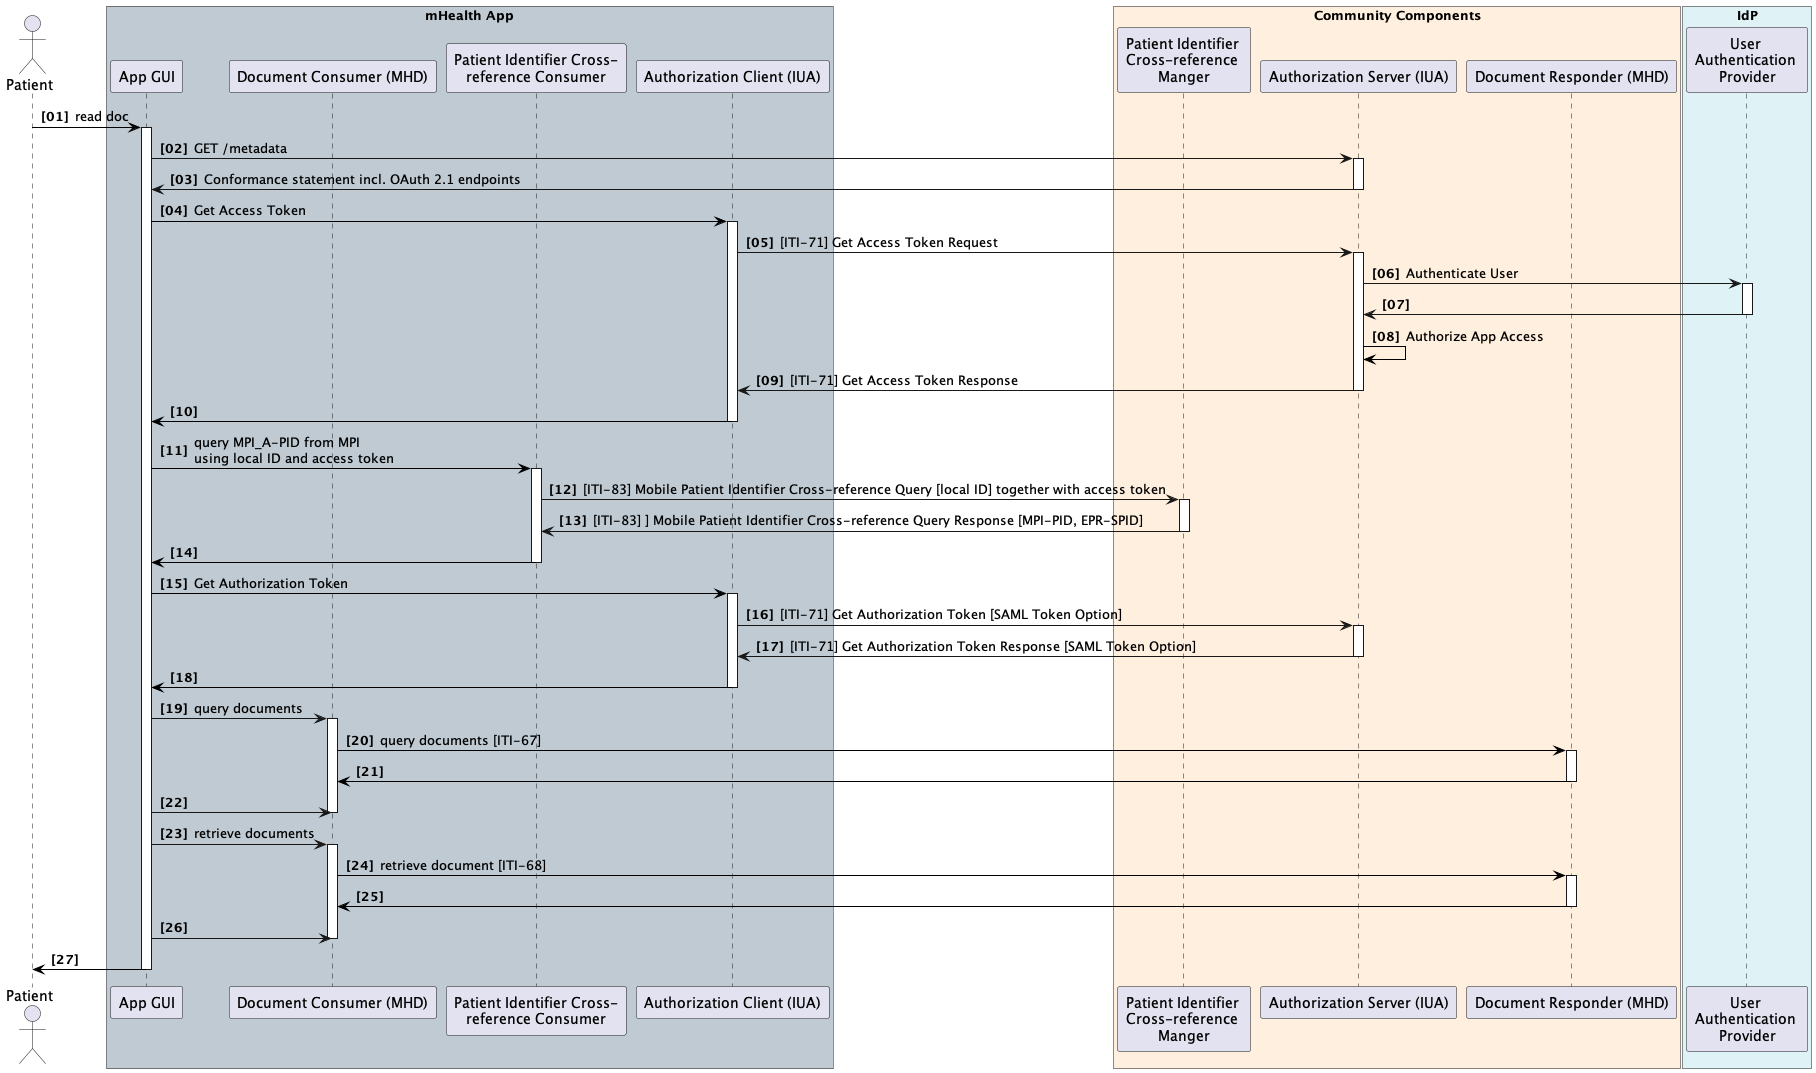

The diagram above was rendered by PlantUML. Its source (embedded in the PNG):
@startuml
!include design.plantuml.txt

actor user as "Patient"

box "mHealth App" #BFCAD2
	participant app as "App GUI"
    participant docconsumer as "Document Consumer (MHD)"
    participant pixmconsumer as "Patient Identifier Cross-\nreference Consumer"
	participant AuthorizationClient as "Authorization Client (IUA)"
end box

box "Community Components" #FFEFDE
	participant mp_pix_x_ref_mgr as "Patient Identifier \nCross-reference \nManger"
	participant mp_AuthorizationServer as "Authorization Server (IUA)"
	participant mp_doc_responder as "Document Responder (MHD)"
end box

box "IdP" #DFF3F7
	participant idp_user_authentication_provider as "User \nAuthentication \nProvider"
end box


user -[#black]> app: read doc
activate app

app -> mp_AuthorizationServer: GET /metadata
activate mp_AuthorizationServer
app <- mp_AuthorizationServer: Conformance statement incl. OAuth 2.1 endpoints
deactivate mp_AuthorizationServer

app -[#black]> AuthorizationClient: Get Access Token
activate AuthorizationClient
AuthorizationClient -> mp_AuthorizationServer: [ITI-71] Get Access Token Request 
activate mp_AuthorizationServer
mp_AuthorizationServer -> idp_user_authentication_provider: Authenticate User
activate idp_user_authentication_provider
mp_AuthorizationServer <- idp_user_authentication_provider
deactivate idp_user_authentication_provider
mp_AuthorizationServer -[#black]> mp_AuthorizationServer: Authorize App Access
AuthorizationClient <- mp_AuthorizationServer: [ITI-71] Get Access Token Response 
deactivate mp_AuthorizationServer
app <[#black]- AuthorizationClient: 
deactivate AuthorizationClient

!include_many step_mh_pixm.plantuml.txt

!include_many step_mh_iua.plantuml.txt

app -> docconsumer: query documents
activate docconsumer
docconsumer -[#black]> mp_doc_responder: query documents [ITI-67]
activate mp_doc_responder
docconsumer <[#black]- mp_doc_responder
deactivate mp_doc_responder
docconsumer <- app
deactivate docconsumer

app -> docconsumer: retrieve documents
activate docconsumer
docconsumer -[#black]> mp_doc_responder: retrieve document [ITI-68]
activate mp_doc_responder
docconsumer <[#black]- mp_doc_responder
deactivate mp_doc_responder
docconsumer <- app
deactivate docconsumer

user <[#black]- app
deactivate app

@enduml